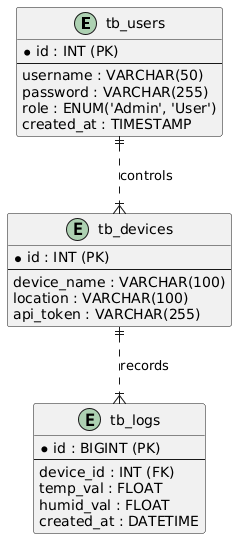

The diagram above was rendered by PlantUML. Its source (embedded in the PNG):
@startuml
entity "tb_users" {
  *id : INT (PK)
  --
  username : VARCHAR(50)
  password : VARCHAR(255)
  role : ENUM('Admin', 'User')
  created_at : TIMESTAMP
}

entity "tb_devices" {
  *id : INT (PK)
  --
  device_name : VARCHAR(100)
  location : VARCHAR(100)
  api_token : VARCHAR(255)
}

entity "tb_logs" {
  *id : BIGINT (PK)
  --
  device_id : INT (FK)
  temp_val : FLOAT
  humid_val : FLOAT
  created_at : DATETIME
}

tb_users ||..|{ tb_devices : "controls"
tb_devices ||..|{ tb_logs : "records"
@enduml